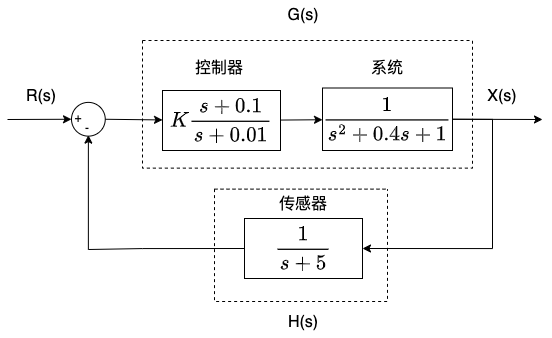

The diagram above was exported from draw.io. Its source (the exported page's mxGraphModel, read from the mxfile embedded in the PNG):
<mxGraphModel dx="592" dy="969" grid="1" gridSize="10" guides="1" tooltips="1" connect="1" arrows="1" fold="1" page="1" pageScale="1" pageWidth="1169" pageHeight="827" math="1" shadow="0">
  <root>
    <mxCell id="0" />
    <mxCell id="1" parent="0" />
    <mxCell id="8" style="edgeStyle=orthogonalEdgeStyle;html=1;exitX=0;exitY=0.5;exitDx=0;exitDy=0;fontSize=18;startArrow=none;rounded=0;entryX=0.5;entryY=1;entryDx=0;entryDy=0;" parent="1" source="33" edge="1">
      <mxGeometry relative="1" as="geometry">
        <Array as="points">
          <mxPoint x="530" y="439" />
          <mxPoint x="476" y="439" />
        </Array>
        <mxPoint x="475.875" y="324.63" as="targetPoint" />
        <mxPoint x="610" y="437" as="sourcePoint" />
      </mxGeometry>
    </mxCell>
    <mxCell id="20" value="" style="edgeStyle=none;html=1;" parent="1" source="4" target="18" edge="1">
      <mxGeometry relative="1" as="geometry" />
    </mxCell>
    <mxCell id="4" value="$$K\frac{s+0.1}{s+0.01}$$" style="rounded=0;whiteSpace=wrap;html=1;fontSize=18;" parent="1" vertex="1">
      <mxGeometry x="550" y="280" width="118" height="60" as="geometry" />
    </mxCell>
    <mxCell id="22" value="" style="edgeStyle=none;html=1;" parent="1" source="9" target="4" edge="1">
      <mxGeometry relative="1" as="geometry" />
    </mxCell>
    <mxCell id="9" value="" style="ellipse;whiteSpace=wrap;html=1;aspect=fixed;fontSize=14;" parent="1" vertex="1">
      <mxGeometry x="459" y="291.88" width="33.75" height="33.75" as="geometry" />
    </mxCell>
    <mxCell id="16" value="控制器" style="text;html=1;strokeColor=none;fillColor=none;align=center;verticalAlign=middle;whiteSpace=wrap;rounded=0;fontSize=16;" parent="1" vertex="1">
      <mxGeometry x="577" y="242.63" width="60" height="30" as="geometry" />
    </mxCell>
    <mxCell id="28" style="edgeStyle=none;rounded=0;html=1;exitX=1;exitY=0.5;exitDx=0;exitDy=0;" parent="1" source="18" edge="1">
      <mxGeometry relative="1" as="geometry">
        <mxPoint x="930" y="309" as="targetPoint" />
      </mxGeometry>
    </mxCell>
    <mxCell id="38" style="edgeStyle=orthogonalEdgeStyle;html=1;exitX=1;exitY=0.5;exitDx=0;exitDy=0;entryX=1;entryY=0.5;entryDx=0;entryDy=0;rounded=0;" parent="1" source="18" target="33" edge="1">
      <mxGeometry relative="1" as="geometry">
        <Array as="points">
          <mxPoint x="880" y="309" />
          <mxPoint x="880" y="438" />
        </Array>
      </mxGeometry>
    </mxCell>
    <mxCell id="18" value="$$\frac{1}{s^2+0.4s+1}$$" style="rounded=0;whiteSpace=wrap;html=1;fontSize=18;" parent="1" vertex="1">
      <mxGeometry x="710" y="277.5" width="130" height="62.5" as="geometry" />
    </mxCell>
    <mxCell id="24" value="" style="endArrow=classic;html=1;" parent="1" target="9" edge="1">
      <mxGeometry width="50" height="50" relative="1" as="geometry">
        <mxPoint x="395" y="309" as="sourcePoint" />
        <mxPoint x="635" y="350" as="targetPoint" />
      </mxGeometry>
    </mxCell>
    <mxCell id="25" value="R(s)" style="text;html=1;strokeColor=none;fillColor=none;align=center;verticalAlign=middle;whiteSpace=wrap;rounded=0;fontSize=16;" parent="1" vertex="1">
      <mxGeometry x="399" y="270.75" width="60" height="30" as="geometry" />
    </mxCell>
    <mxCell id="29" value="X(s)" style="text;html=1;strokeColor=none;fillColor=none;align=center;verticalAlign=middle;whiteSpace=wrap;rounded=0;fontSize=16;" parent="1" vertex="1">
      <mxGeometry x="860" y="270.75" width="60" height="30" as="geometry" />
    </mxCell>
    <mxCell id="30" value="+" style="text;html=1;strokeColor=none;fillColor=none;align=center;verticalAlign=middle;whiteSpace=wrap;rounded=0;" parent="1" vertex="1">
      <mxGeometry x="456" y="297.75" width="20" height="20" as="geometry" />
    </mxCell>
    <mxCell id="31" value="-" style="text;html=1;strokeColor=none;fillColor=none;align=center;verticalAlign=middle;whiteSpace=wrap;rounded=0;" parent="1" vertex="1">
      <mxGeometry x="465" y="307.75" width="20" height="20" as="geometry" />
    </mxCell>
    <mxCell id="32" value="系统" style="text;html=1;strokeColor=none;fillColor=none;align=center;verticalAlign=middle;whiteSpace=wrap;rounded=0;fontSize=16;" parent="1" vertex="1">
      <mxGeometry x="720" y="244.5" width="110" height="26.25" as="geometry" />
    </mxCell>
    <mxCell id="33" value="$$\frac{1}{s+5}$$" style="rounded=0;whiteSpace=wrap;html=1;fontSize=18;" parent="1" vertex="1">
      <mxGeometry x="632" y="408" width="118" height="60" as="geometry" />
    </mxCell>
    <mxCell id="39" value="传感器" style="text;html=1;strokeColor=none;fillColor=none;align=center;verticalAlign=middle;whiteSpace=wrap;rounded=0;fontSize=16;" parent="1" vertex="1">
      <mxGeometry x="661" y="379" width="60" height="30" as="geometry" />
    </mxCell>
    <mxCell id="42" value="" style="swimlane;startSize=0;fillColor=none;dashed=1;" vertex="1" parent="1">
      <mxGeometry x="530" y="230" width="330" height="127.63" as="geometry" />
    </mxCell>
    <mxCell id="43" value="G(s)" style="text;html=1;strokeColor=none;fillColor=none;align=center;verticalAlign=middle;whiteSpace=wrap;rounded=0;fontSize=16;" vertex="1" parent="1">
      <mxGeometry x="661" y="190" width="60" height="30" as="geometry" />
    </mxCell>
    <mxCell id="44" value="" style="swimlane;startSize=0;fillColor=none;dashed=1;" vertex="1" parent="1">
      <mxGeometry x="602" y="378.63" width="173" height="112.37" as="geometry" />
    </mxCell>
    <mxCell id="45" value="H(s)" style="text;html=1;strokeColor=none;fillColor=none;align=center;verticalAlign=middle;whiteSpace=wrap;rounded=0;fontSize=16;" vertex="1" parent="1">
      <mxGeometry x="661" y="497" width="60" height="30" as="geometry" />
    </mxCell>
  </root>
</mxGraphModel>